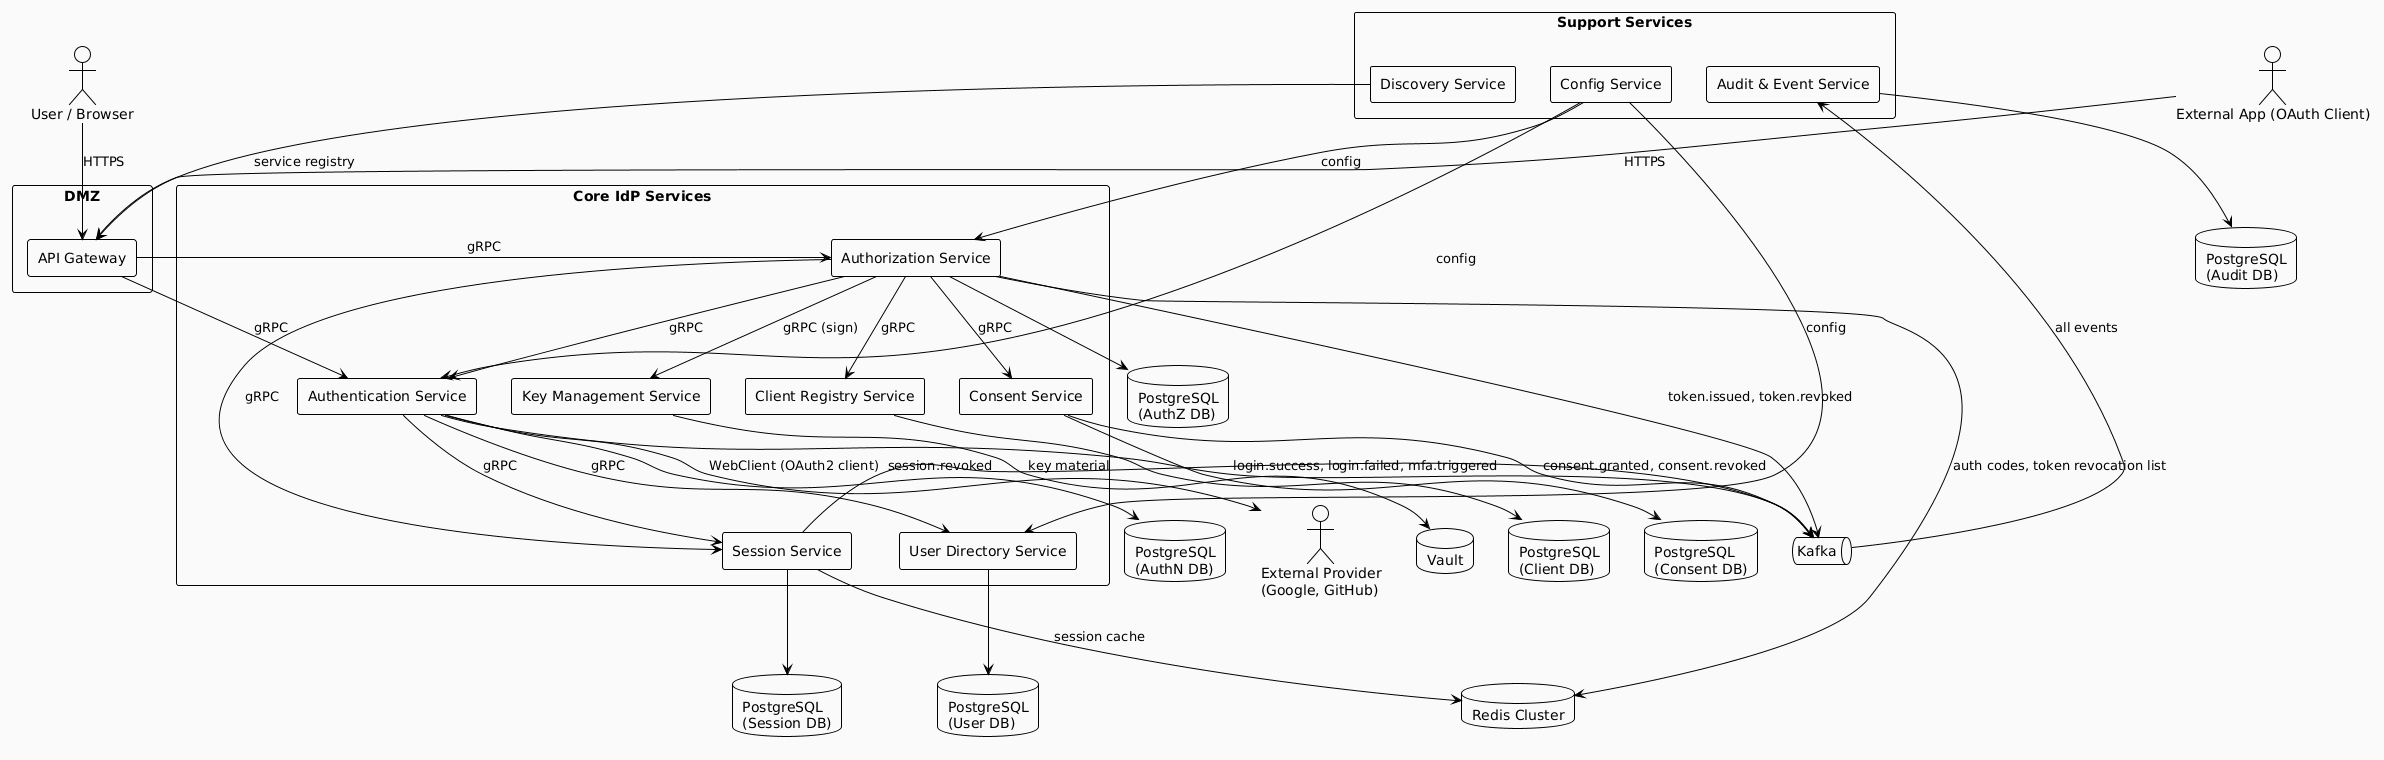

The diagram above was rendered by PlantUML. Its source (embedded in the PNG):
@startuml
!theme plain
skinparam backgroundColor #FAFAFA
skinparam componentStyle rectangle

actor "User / Browser" as User
actor "External App (OAuth Client)" as App
actor "External Provider\n(Google, GitHub)" as Provider

rectangle "DMZ" {
  component "API Gateway" as GW
}

rectangle "Core IdP Services" {
  component "Authorization Service" as AuthZ
  component "Authentication Service" as AuthN
  component "Session Service" as SS
  component "Consent Service" as CS
  component "Key Management Service" as KMS
  component "User Directory Service" as UDS
  component "Client Registry Service" as CRS
}

rectangle "Support Services" {
  component "Audit & Event Service" as AUS
  component "Config Service" as CFG
  component "Discovery Service" as DS
}

database "PostgreSQL\n(AuthZ DB)" as PGAZ
database "PostgreSQL\n(AuthN DB)" as PGAN
database "PostgreSQL\n(Session DB)" as PGSS
database "PostgreSQL\n(Consent DB)" as PGCS
database "PostgreSQL\n(User DB)" as PGUD
database "PostgreSQL\n(Client DB)" as PGCR
database "PostgreSQL\n(Audit DB)" as PGAU

queue "Kafka" as KF
database "Redis Cluster" as RD
database "Vault" as VT

User --> GW : HTTPS
App --> GW : HTTPS
GW --> AuthZ : gRPC
GW --> AuthN : gRPC

AuthZ --> AuthN : gRPC
AuthZ --> SS : gRPC
AuthZ --> CS : gRPC
AuthZ --> KMS : gRPC (sign)
AuthZ --> CRS : gRPC
AuthZ --> RD : auth codes, token revocation list

AuthN --> UDS : gRPC
AuthN --> SS : gRPC
AuthN --> Provider : WebClient (OAuth2 client)

UDS --> PGUD
AuthZ --> PGAZ
AuthN --> PGAN
SS --> PGSS
SS --> RD : session cache
CS --> PGCS
CRS --> PGCR
KMS --> VT : key material

AuthZ --> KF : token.issued, token.revoked
AuthN --> KF : login.success, login.failed, mfa.triggered
SS --> KF : session.revoked
CS --> KF : consent.granted, consent.revoked

KF --> AUS : all events
AUS --> PGAU

DS --> GW : service registry
CFG --> AuthZ : config
CFG --> AuthN : config
CFG --> UDS : config
@enduml